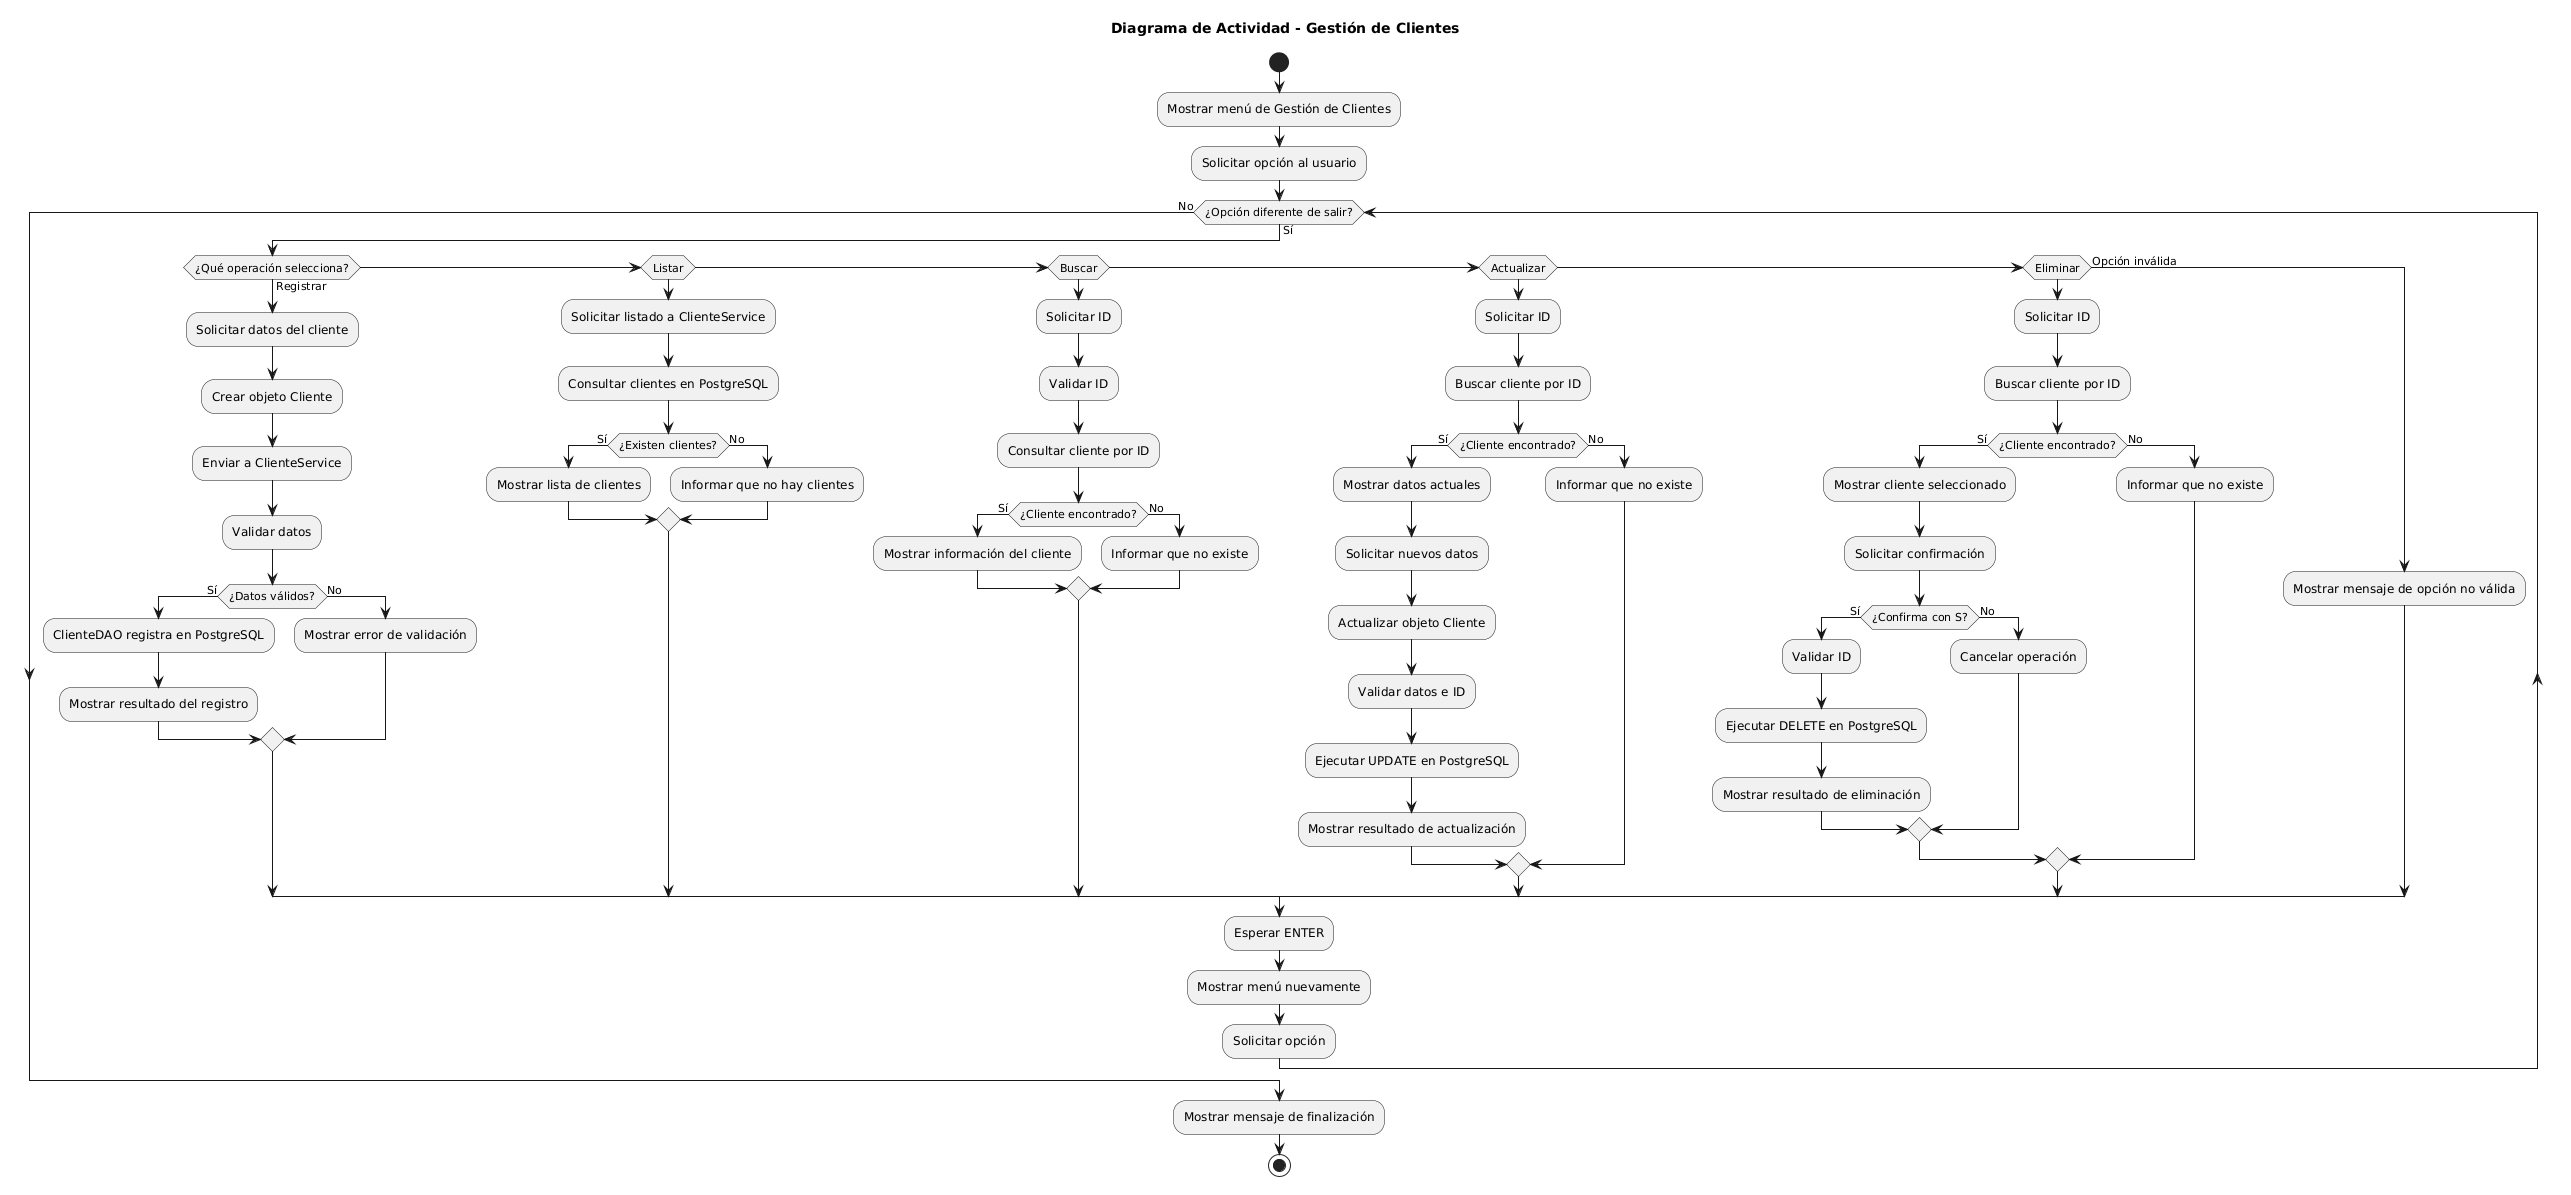

The diagram above was rendered by PlantUML. Its source (embedded in the PNG):
@startuml
title Diagrama de Actividad - Gestión de Clientes

skinparam shadowing false

start

:Mostrar menú de Gestión de Clientes;
:Solicitar opción al usuario;

while (¿Opción diferente de salir?) is (Sí)

    if (¿Qué operación selecciona?) then (Registrar)

        :Solicitar datos del cliente;
        :Crear objeto Cliente;
        :Enviar a ClienteService;
        :Validar datos;

        if (¿Datos válidos?) then (Sí)
            :ClienteDAO registra en PostgreSQL;
            :Mostrar resultado del registro;
        else (No)
            :Mostrar error de validación;
        endif

    elseif (Listar)

        :Solicitar listado a ClienteService;
        :Consultar clientes en PostgreSQL;

        if (¿Existen clientes?) then (Sí)
            :Mostrar lista de clientes;
        else (No)
            :Informar que no hay clientes;
        endif

    elseif (Buscar)

        :Solicitar ID;
        :Validar ID;
        :Consultar cliente por ID;

        if (¿Cliente encontrado?) then (Sí)
            :Mostrar información del cliente;
        else (No)
            :Informar que no existe;
        endif

    elseif (Actualizar)

        :Solicitar ID;
        :Buscar cliente por ID;

        if (¿Cliente encontrado?) then (Sí)
            :Mostrar datos actuales;
            :Solicitar nuevos datos;
            :Actualizar objeto Cliente;
            :Validar datos e ID;
            :Ejecutar UPDATE en PostgreSQL;
            :Mostrar resultado de actualización;
        else (No)
            :Informar que no existe;
        endif

    elseif (Eliminar)

        :Solicitar ID;
        :Buscar cliente por ID;

        if (¿Cliente encontrado?) then (Sí)
            :Mostrar cliente seleccionado;
            :Solicitar confirmación;

            if (¿Confirma con S?) then (Sí)
                :Validar ID;
                :Ejecutar DELETE en PostgreSQL;
                :Mostrar resultado de eliminación;
            else (No)
                :Cancelar operación;
            endif

        else (No)
            :Informar que no existe;
        endif

    else (Opción inválida)

        :Mostrar mensaje de opción no válida;

    endif

    :Esperar ENTER;
    :Mostrar menú nuevamente;
    :Solicitar opción;

endwhile (No)

:Mostrar mensaje de finalización;
stop
@enduml